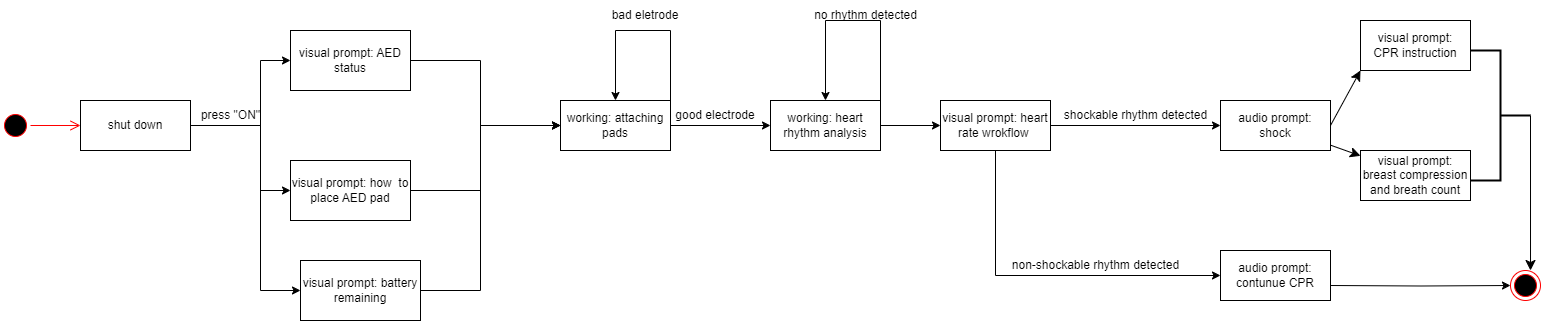

The diagram above was exported from draw.io. Its source (the exported page's mxGraphModel, read from the mxfile embedded in the PNG):
<mxGraphModel dx="1674" dy="758" grid="1" gridSize="10" guides="1" tooltips="1" connect="1" arrows="1" fold="1" page="1" pageScale="1" pageWidth="827" pageHeight="1169" math="0" shadow="0">
  <root>
    <mxCell id="WIyWlLk6GJQsqaUBKTNV-0" />
    <mxCell id="WIyWlLk6GJQsqaUBKTNV-1" parent="WIyWlLk6GJQsqaUBKTNV-0" />
    <mxCell id="C3P2jmShU5NCL55T6gUH-0" value="" style="ellipse;html=1;shape=startState;fillColor=#000000;strokeColor=#ff0000;" vertex="1" parent="WIyWlLk6GJQsqaUBKTNV-1">
      <mxGeometry x="190" y="360" width="30" height="30" as="geometry" />
    </mxCell>
    <mxCell id="C3P2jmShU5NCL55T6gUH-1" value="" style="edgeStyle=orthogonalEdgeStyle;html=1;verticalAlign=bottom;endArrow=open;endSize=8;strokeColor=#ff0000;rounded=0;entryX=0;entryY=0.5;entryDx=0;entryDy=0;" edge="1" parent="WIyWlLk6GJQsqaUBKTNV-1" source="C3P2jmShU5NCL55T6gUH-0" target="C3P2jmShU5NCL55T6gUH-5">
      <mxGeometry relative="1" as="geometry">
        <mxPoint x="325" y="350" as="targetPoint" />
      </mxGeometry>
    </mxCell>
    <mxCell id="C3P2jmShU5NCL55T6gUH-2" style="edgeStyle=orthogonalEdgeStyle;rounded=0;orthogonalLoop=1;jettySize=auto;html=1;exitX=1;exitY=0.5;exitDx=0;exitDy=0;entryX=0;entryY=0.5;entryDx=0;entryDy=0;" edge="1" parent="WIyWlLk6GJQsqaUBKTNV-1" source="C3P2jmShU5NCL55T6gUH-5" target="C3P2jmShU5NCL55T6gUH-21">
      <mxGeometry relative="1" as="geometry">
        <Array as="points">
          <mxPoint x="450" y="375" />
          <mxPoint x="450" y="310" />
        </Array>
      </mxGeometry>
    </mxCell>
    <mxCell id="C3P2jmShU5NCL55T6gUH-3" style="edgeStyle=orthogonalEdgeStyle;rounded=0;orthogonalLoop=1;jettySize=auto;html=1;exitX=1;exitY=0.5;exitDx=0;exitDy=0;entryX=0;entryY=0.5;entryDx=0;entryDy=0;" edge="1" parent="WIyWlLk6GJQsqaUBKTNV-1" source="C3P2jmShU5NCL55T6gUH-5" target="C3P2jmShU5NCL55T6gUH-19">
      <mxGeometry relative="1" as="geometry">
        <Array as="points">
          <mxPoint x="450" y="375" />
          <mxPoint x="450" y="440" />
        </Array>
      </mxGeometry>
    </mxCell>
    <mxCell id="C3P2jmShU5NCL55T6gUH-4" style="edgeStyle=orthogonalEdgeStyle;rounded=0;orthogonalLoop=1;jettySize=auto;html=1;exitX=1;exitY=0.5;exitDx=0;exitDy=0;entryX=0;entryY=0.5;entryDx=0;entryDy=0;" edge="1" parent="WIyWlLk6GJQsqaUBKTNV-1" source="C3P2jmShU5NCL55T6gUH-5" target="C3P2jmShU5NCL55T6gUH-23">
      <mxGeometry relative="1" as="geometry">
        <Array as="points">
          <mxPoint x="450" y="375" />
          <mxPoint x="450" y="540" />
        </Array>
      </mxGeometry>
    </mxCell>
    <mxCell id="C3P2jmShU5NCL55T6gUH-5" value="shut down" style="html=1;whiteSpace=wrap;" vertex="1" parent="WIyWlLk6GJQsqaUBKTNV-1">
      <mxGeometry x="270" y="350" width="110" height="50" as="geometry" />
    </mxCell>
    <mxCell id="C3P2jmShU5NCL55T6gUH-6" style="edgeStyle=orthogonalEdgeStyle;rounded=0;orthogonalLoop=1;jettySize=auto;html=1;exitX=1;exitY=0.5;exitDx=0;exitDy=0;entryX=0;entryY=0.5;entryDx=0;entryDy=0;" edge="1" parent="WIyWlLk6GJQsqaUBKTNV-1" source="C3P2jmShU5NCL55T6gUH-7" target="C3P2jmShU5NCL55T6gUH-25">
      <mxGeometry relative="1" as="geometry" />
    </mxCell>
    <mxCell id="C3P2jmShU5NCL55T6gUH-7" value="working: attaching pads" style="html=1;whiteSpace=wrap;" vertex="1" parent="WIyWlLk6GJQsqaUBKTNV-1">
      <mxGeometry x="750" y="350" width="110" height="50" as="geometry" />
    </mxCell>
    <mxCell id="C3P2jmShU5NCL55T6gUH-8" value="press &quot;ON&quot;" style="text;html=1;align=center;verticalAlign=middle;resizable=0;points=[];autosize=1;strokeColor=none;fillColor=none;" vertex="1" parent="WIyWlLk6GJQsqaUBKTNV-1">
      <mxGeometry x="380" y="350" width="80" height="30" as="geometry" />
    </mxCell>
    <mxCell id="C3P2jmShU5NCL55T6gUH-9" value="" style="edgeStyle=none;curved=1;rounded=0;orthogonalLoop=1;jettySize=auto;html=1;fontSize=12;startSize=8;endSize=8;" edge="1" parent="WIyWlLk6GJQsqaUBKTNV-1" source="C3P2jmShU5NCL55T6gUH-11" target="C3P2jmShU5NCL55T6gUH-34">
      <mxGeometry relative="1" as="geometry" />
    </mxCell>
    <mxCell id="C3P2jmShU5NCL55T6gUH-10" style="edgeStyle=none;curved=1;rounded=0;orthogonalLoop=1;jettySize=auto;html=1;exitX=1;exitY=0.5;exitDx=0;exitDy=0;entryX=0;entryY=1;entryDx=0;entryDy=0;fontSize=12;startSize=8;endSize=8;" edge="1" parent="WIyWlLk6GJQsqaUBKTNV-1" source="C3P2jmShU5NCL55T6gUH-11" target="C3P2jmShU5NCL55T6gUH-33">
      <mxGeometry relative="1" as="geometry" />
    </mxCell>
    <mxCell id="C3P2jmShU5NCL55T6gUH-11" value="audio prompt:&lt;br&gt;shock" style="html=1;whiteSpace=wrap;" vertex="1" parent="WIyWlLk6GJQsqaUBKTNV-1">
      <mxGeometry x="1410" y="350" width="110" height="50" as="geometry" />
    </mxCell>
    <mxCell id="C3P2jmShU5NCL55T6gUH-12" value="shockable rhythm detected" style="text;html=1;align=center;verticalAlign=middle;resizable=0;points=[];autosize=1;strokeColor=none;fillColor=none;" vertex="1" parent="WIyWlLk6GJQsqaUBKTNV-1">
      <mxGeometry x="1240" y="350" width="170" height="30" as="geometry" />
    </mxCell>
    <mxCell id="C3P2jmShU5NCL55T6gUH-13" style="edgeStyle=orthogonalEdgeStyle;rounded=0;orthogonalLoop=1;jettySize=auto;html=1;entryX=0;entryY=0.5;entryDx=0;entryDy=0;" edge="1" parent="WIyWlLk6GJQsqaUBKTNV-1" target="C3P2jmShU5NCL55T6gUH-17">
      <mxGeometry relative="1" as="geometry">
        <mxPoint x="1520" y="535" as="sourcePoint" />
      </mxGeometry>
    </mxCell>
    <mxCell id="C3P2jmShU5NCL55T6gUH-14" value="audio prompt: contunue CPR" style="html=1;whiteSpace=wrap;" vertex="1" parent="WIyWlLk6GJQsqaUBKTNV-1">
      <mxGeometry x="1410" y="500" width="110" height="50" as="geometry" />
    </mxCell>
    <mxCell id="C3P2jmShU5NCL55T6gUH-15" value="non-shockable rhythm detected" style="text;html=1;align=center;verticalAlign=middle;resizable=0;points=[];autosize=1;strokeColor=none;fillColor=none;" vertex="1" parent="WIyWlLk6GJQsqaUBKTNV-1">
      <mxGeometry x="1190" y="500" width="190" height="30" as="geometry" />
    </mxCell>
    <mxCell id="C3P2jmShU5NCL55T6gUH-16" value="no rhythm detected" style="text;html=1;align=center;verticalAlign=middle;resizable=0;points=[];autosize=1;strokeColor=none;fillColor=none;" vertex="1" parent="WIyWlLk6GJQsqaUBKTNV-1">
      <mxGeometry x="990" y="250" width="130" height="30" as="geometry" />
    </mxCell>
    <mxCell id="C3P2jmShU5NCL55T6gUH-17" value="" style="ellipse;html=1;shape=endState;fillColor=#000000;strokeColor=#ff0000;" vertex="1" parent="WIyWlLk6GJQsqaUBKTNV-1">
      <mxGeometry x="1700" y="520" width="30" height="30" as="geometry" />
    </mxCell>
    <mxCell id="C3P2jmShU5NCL55T6gUH-18" style="edgeStyle=orthogonalEdgeStyle;rounded=0;orthogonalLoop=1;jettySize=auto;html=1;exitX=1;exitY=0.5;exitDx=0;exitDy=0;entryX=0;entryY=0.5;entryDx=0;entryDy=0;" edge="1" parent="WIyWlLk6GJQsqaUBKTNV-1" source="C3P2jmShU5NCL55T6gUH-19" target="C3P2jmShU5NCL55T6gUH-7">
      <mxGeometry relative="1" as="geometry">
        <Array as="points">
          <mxPoint x="670" y="440" />
          <mxPoint x="670" y="375" />
        </Array>
      </mxGeometry>
    </mxCell>
    <mxCell id="C3P2jmShU5NCL55T6gUH-19" value="visual prompt: how&amp;nbsp; to place AED pad" style="rounded=0;whiteSpace=wrap;html=1;" vertex="1" parent="WIyWlLk6GJQsqaUBKTNV-1">
      <mxGeometry x="480" y="410" width="120" height="60" as="geometry" />
    </mxCell>
    <mxCell id="C3P2jmShU5NCL55T6gUH-20" style="edgeStyle=orthogonalEdgeStyle;rounded=0;orthogonalLoop=1;jettySize=auto;html=1;exitX=1;exitY=0.5;exitDx=0;exitDy=0;entryX=0;entryY=0.5;entryDx=0;entryDy=0;" edge="1" parent="WIyWlLk6GJQsqaUBKTNV-1" source="C3P2jmShU5NCL55T6gUH-21" target="C3P2jmShU5NCL55T6gUH-7">
      <mxGeometry relative="1" as="geometry">
        <Array as="points">
          <mxPoint x="670" y="310" />
          <mxPoint x="670" y="375" />
        </Array>
      </mxGeometry>
    </mxCell>
    <mxCell id="C3P2jmShU5NCL55T6gUH-21" value="visual prompt: AED status" style="rounded=0;whiteSpace=wrap;html=1;" vertex="1" parent="WIyWlLk6GJQsqaUBKTNV-1">
      <mxGeometry x="480" y="280" width="120" height="60" as="geometry" />
    </mxCell>
    <mxCell id="C3P2jmShU5NCL55T6gUH-22" style="edgeStyle=orthogonalEdgeStyle;rounded=0;orthogonalLoop=1;jettySize=auto;html=1;exitX=1;exitY=0.5;exitDx=0;exitDy=0;entryX=0;entryY=0.5;entryDx=0;entryDy=0;" edge="1" parent="WIyWlLk6GJQsqaUBKTNV-1" source="C3P2jmShU5NCL55T6gUH-23" target="C3P2jmShU5NCL55T6gUH-7">
      <mxGeometry relative="1" as="geometry">
        <Array as="points">
          <mxPoint x="670" y="540" />
          <mxPoint x="670" y="375" />
        </Array>
      </mxGeometry>
    </mxCell>
    <mxCell id="C3P2jmShU5NCL55T6gUH-23" value="visual prompt: battery remaining" style="rounded=0;whiteSpace=wrap;html=1;" vertex="1" parent="WIyWlLk6GJQsqaUBKTNV-1">
      <mxGeometry x="490" y="510" width="120" height="60" as="geometry" />
    </mxCell>
    <mxCell id="C3P2jmShU5NCL55T6gUH-24" style="edgeStyle=orthogonalEdgeStyle;rounded=0;orthogonalLoop=1;jettySize=auto;html=1;exitX=1;exitY=0.5;exitDx=0;exitDy=0;entryX=0;entryY=0.5;entryDx=0;entryDy=0;" edge="1" parent="WIyWlLk6GJQsqaUBKTNV-1" source="C3P2jmShU5NCL55T6gUH-25" target="C3P2jmShU5NCL55T6gUH-32">
      <mxGeometry relative="1" as="geometry" />
    </mxCell>
    <mxCell id="C3P2jmShU5NCL55T6gUH-25" value="working: heart rhythm analysis" style="rounded=0;whiteSpace=wrap;html=1;" vertex="1" parent="WIyWlLk6GJQsqaUBKTNV-1">
      <mxGeometry x="960" y="350" width="110" height="50" as="geometry" />
    </mxCell>
    <mxCell id="C3P2jmShU5NCL55T6gUH-26" style="edgeStyle=orthogonalEdgeStyle;rounded=0;orthogonalLoop=1;jettySize=auto;html=1;exitX=0;exitY=0;exitDx=0;exitDy=0;" edge="1" parent="WIyWlLk6GJQsqaUBKTNV-1" target="C3P2jmShU5NCL55T6gUH-7">
      <mxGeometry relative="1" as="geometry">
        <mxPoint x="860" y="350" as="sourcePoint" />
        <Array as="points">
          <mxPoint x="860" y="280" />
          <mxPoint x="805" y="280" />
        </Array>
      </mxGeometry>
    </mxCell>
    <mxCell id="C3P2jmShU5NCL55T6gUH-27" value="good electrode" style="text;html=1;strokeColor=none;fillColor=none;align=center;verticalAlign=middle;whiteSpace=wrap;rounded=0;" vertex="1" parent="WIyWlLk6GJQsqaUBKTNV-1">
      <mxGeometry x="860" y="350" width="90" height="30" as="geometry" />
    </mxCell>
    <mxCell id="C3P2jmShU5NCL55T6gUH-28" value="bad eletrode" style="text;html=1;strokeColor=none;fillColor=none;align=center;verticalAlign=middle;whiteSpace=wrap;rounded=0;" vertex="1" parent="WIyWlLk6GJQsqaUBKTNV-1">
      <mxGeometry x="790" y="250" width="90" height="30" as="geometry" />
    </mxCell>
    <mxCell id="C3P2jmShU5NCL55T6gUH-29" style="edgeStyle=orthogonalEdgeStyle;rounded=0;orthogonalLoop=1;jettySize=auto;html=1;exitX=1;exitY=0;exitDx=0;exitDy=0;entryX=0.5;entryY=0;entryDx=0;entryDy=0;" edge="1" parent="WIyWlLk6GJQsqaUBKTNV-1" source="C3P2jmShU5NCL55T6gUH-25" target="C3P2jmShU5NCL55T6gUH-25">
      <mxGeometry relative="1" as="geometry">
        <Array as="points">
          <mxPoint x="1070" y="270" />
          <mxPoint x="1015" y="270" />
        </Array>
      </mxGeometry>
    </mxCell>
    <mxCell id="C3P2jmShU5NCL55T6gUH-30" style="edgeStyle=orthogonalEdgeStyle;rounded=0;orthogonalLoop=1;jettySize=auto;html=1;exitX=1;exitY=0.5;exitDx=0;exitDy=0;" edge="1" parent="WIyWlLk6GJQsqaUBKTNV-1" source="C3P2jmShU5NCL55T6gUH-32" target="C3P2jmShU5NCL55T6gUH-11">
      <mxGeometry relative="1" as="geometry" />
    </mxCell>
    <mxCell id="C3P2jmShU5NCL55T6gUH-31" style="edgeStyle=orthogonalEdgeStyle;rounded=0;orthogonalLoop=1;jettySize=auto;html=1;exitX=0.5;exitY=1;exitDx=0;exitDy=0;entryX=0;entryY=0.5;entryDx=0;entryDy=0;" edge="1" parent="WIyWlLk6GJQsqaUBKTNV-1" source="C3P2jmShU5NCL55T6gUH-32" target="C3P2jmShU5NCL55T6gUH-14">
      <mxGeometry relative="1" as="geometry" />
    </mxCell>
    <mxCell id="C3P2jmShU5NCL55T6gUH-32" value="visual prompt: heart rate wrokflow&amp;nbsp;" style="rounded=0;whiteSpace=wrap;html=1;" vertex="1" parent="WIyWlLk6GJQsqaUBKTNV-1">
      <mxGeometry x="1130" y="350" width="110" height="50" as="geometry" />
    </mxCell>
    <mxCell id="C3P2jmShU5NCL55T6gUH-33" value="visual prompt:&lt;br&gt;CPR instruction" style="html=1;whiteSpace=wrap;" vertex="1" parent="WIyWlLk6GJQsqaUBKTNV-1">
      <mxGeometry x="1550" y="270" width="110" height="50" as="geometry" />
    </mxCell>
    <mxCell id="C3P2jmShU5NCL55T6gUH-34" value="visual prompt:&lt;br&gt;breast compression and breath count" style="html=1;whiteSpace=wrap;" vertex="1" parent="WIyWlLk6GJQsqaUBKTNV-1">
      <mxGeometry x="1550" y="400" width="110" height="50" as="geometry" />
    </mxCell>
    <mxCell id="C3P2jmShU5NCL55T6gUH-35" style="edgeStyle=none;curved=1;rounded=0;orthogonalLoop=1;jettySize=auto;html=1;exitX=0;exitY=0.5;exitDx=0;exitDy=0;exitPerimeter=0;fontSize=12;startSize=8;endSize=8;entryX=0.667;entryY=0;entryDx=0;entryDy=0;entryPerimeter=0;" edge="1" parent="WIyWlLk6GJQsqaUBKTNV-1" source="C3P2jmShU5NCL55T6gUH-36" target="C3P2jmShU5NCL55T6gUH-17">
      <mxGeometry relative="1" as="geometry">
        <mxPoint x="1710" y="510" as="targetPoint" />
      </mxGeometry>
    </mxCell>
    <mxCell id="C3P2jmShU5NCL55T6gUH-36" value="" style="strokeWidth=2;html=1;shape=mxgraph.flowchart.annotation_2;align=left;labelPosition=right;pointerEvents=1;fontSize=16;rotation=-180;" vertex="1" parent="WIyWlLk6GJQsqaUBKTNV-1">
      <mxGeometry x="1660" y="300" width="60" height="130" as="geometry" />
    </mxCell>
  </root>
</mxGraphModel>